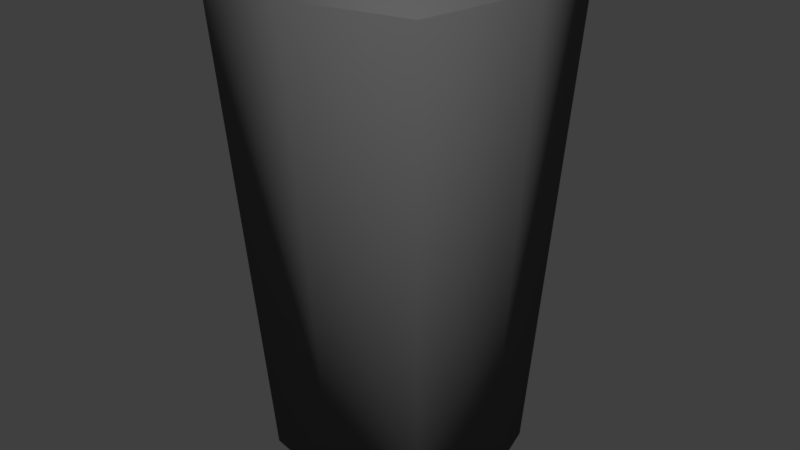 # Source: thruster.blend  (saved by Blender 2.79.7; exported with 4.5.12 LTS)
import bpy
from mathutils import Matrix  # noqa: F401  (used for matrix-valued properties, if any)

bpy.ops.wm.read_factory_settings(use_empty=True)
scene = bpy.context.scene
scene.name = 'Scene'

# ---- collections
col_collection_1 = bpy.data.collections.new('Collection 1'); scene.collection.children.link(col_collection_1)

# ---- materials (node trees are filled in below, after node groups)
mat_steel = bpy.data.materials.new('steel')
mat_steel.alpha_threshold = 0.0
mat_steel.use_transparent_shadow = False
mat_steel.diffuse_color = (0.1376, 0.1376, 0.1376, 1.0)
mat_steel.roughness = 0.5
mat_steel.specular_intensity = 0.1042
mat_steel.line_color = (0.0, 0.0, 0.0, 1.0)
mat_burn = bpy.data.materials.new('burn')
mat_burn.alpha_threshold = 0.0
mat_burn.use_transparent_shadow = False
mat_burn.diffuse_color = (0.01341, 0.01341, 0.01341, 1.0)
mat_burn.roughness = 0.5
mat_burn.specular_intensity = 0.1042
mat_burn.line_color = (0.0, 0.0, 0.0, 1.0)

# ---- material node trees

# ---- world
world_world = bpy.data.worlds.new('World'); scene.world = world_world
world_world.color = (0.05088, 0.05088, 0.05088)
world_world.use_sun_shadow = False
world_world.sun_shadow_jitter_overblur = 0.0

# ---- meshes
me_cube = bpy.data.meshes.new('Cube')
me_cube.from_pydata([(0.8214, -0.8494, 2.911), (0.8214, 0.8494, 2.911), (-0.8214, 0.8494, 2.911), (-0.8214, -0.8494, 2.911), (0.6488, -0.5959, -0.5737), (0.6488, 0.5959, -0.5737), (-0.6488, 0.5959, -0.5737), (-0.6488, -0.5959, -0.5737), (1.254e-07, -1.028, 2.911), (-2.152e-08, 1.028, 2.911), (1.413e-07, -0.7213, -0.5737), (-3.614e-07, 0.7213, -0.5737), (1.007, -5.939e-07, 2.911), (-1.007, -8.977e-07, 2.911), (0.7956, 7.802e-07, -0.5737), (-0.7956, 3.54e-07, -0.5737), (-1.101e-07, 2.044e-07, 0.4305)], [], [(16, 15, 6, 11), (12, 14, 5, 1), (9, 11, 6, 2), (13, 15, 7, 3), (10, 8, 3, 7), (4, 0, 8, 10), (1, 5, 11, 9), (14, 16, 11, 5), (4, 10, 16, 14), (2, 6, 15, 13), (0, 4, 14, 12), (10, 7, 15, 16)])
me_cube.polygons.foreach_set('use_smooth', [True] * 12)
me_cube.polygons.foreach_set('material_index', [1, 0, 0, 0, 0, 0, 0, 1, 1, 0, 0, 1])
me_cube.materials.append(mat_steel)
me_cube.materials.append(mat_burn)
me_cube.use_remesh_preserve_volume = False
me_cube.use_remesh_preserve_attributes = False
me_cube.use_mirror_vertex_groups = False
me_cube.update()

# ---- objects
ob_default_thruster = bpy.data.objects.new('default_thruster', me_cube)
ob_fz_beam = bpy.data.objects.new('fz_beam', None)

# ---- transforms, parenting, visibility, modifiers, constraints
ob_default_thruster.location = (0.0, 0.0, 0.0)
ob_default_thruster.lock_rotations_4d = False
ob_default_thruster.empty_display_type = 'ARROWS'
ob_default_thruster.lineart.crease_threshold = 0.0
ob_fz_beam.parent = ob_default_thruster
ob_fz_beam.location = (0.0, 0.0, 0.0)
ob_fz_beam.show_instancer_for_render = False
ob_fz_beam.instance_type = 'COLLECTION'
ob_fz_beam.lineart.crease_threshold = 0.0

# ---- collection membership
col_collection_1.objects.link(ob_default_thruster)
col_collection_1.objects.link(ob_fz_beam)

# ---- scene / render settings (as saved in the file)
scene.frame_start = 1; scene.frame_end = 250; scene.frame_set(1)
scene.render.engine = 'BLENDER_EEVEE_NEXT'
scene.render.resolution_percentage = 50
scene.render.dither_intensity = 0.0
scene.cycles.use_denoising = False
scene.cycles.samples = 128
scene.cycles.sampling_pattern = 'TABULATED_SOBOL'
scene.cycles.use_adaptive_sampling = False
scene.cycles.use_light_tree = False
scene.view_settings.view_transform = 'Standard'
bpy.context.view_layer.update()

# ---- added for rendering (the .blend has no active camera and no usable light): camera, sun
cam_auto = bpy.data.cameras.new('AutoCamera')
cam_auto.lens = 50.0
cam_auto.sensor_width = 36.0
cam_auto.clip_end = 1000.0
ob_auto_camera = bpy.data.objects.new('AutoCamera', cam_auto)
scene.collection.objects.link(ob_auto_camera)
ob_auto_camera.location = (4.18179, -5.01815, 4.51394)
ob_auto_camera.rotation_euler = (1.09748, -7.21219e-08, 0.694738)
scene.camera = ob_auto_camera
light_auto_sun = bpy.data.lights.new('AutoSun', 'SUN')
light_auto_sun.energy = 3.0
light_auto_sun.angle = 0.0523599
ob_auto_sun = bpy.data.objects.new('AutoSun', light_auto_sun)
scene.collection.objects.link(ob_auto_sun)
ob_auto_sun.rotation_euler = (0.872665, 0.174533, 0.523599)
bpy.context.view_layer.update()
